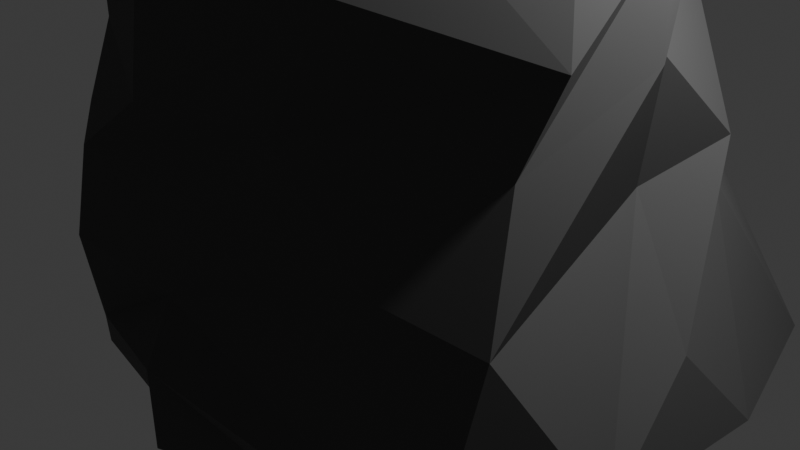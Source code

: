 # Source: rock03.blend  (saved by Blender 4.0.36; exported with 4.5.12 LTS)
import bpy
from mathutils import Matrix  # noqa: F401  (used for matrix-valued properties, if any)

bpy.ops.wm.read_factory_settings(use_empty=True)
scene = bpy.context.scene
scene.name = 'Scene'

# ---- collections
col_collection = bpy.data.collections.new('Collection'); scene.collection.children.link(col_collection)

# ---- images (referenced by path relative to the original .blend; pixels are not part of the script)
import os
ASSET_DIR = os.environ.get("B2B_ASSET_DIR", "")  # directory of the original .blend (textures are referenced by path, not embedded)
HERE = os.path.dirname(os.path.abspath(__file__))  # packed textures are extracted next to this script under _unpacked/

def load_image(name, relpath, width, height, colorspace="sRGB"):
    """Load a texture the original file referenced (path relative to the .blend, or extracted next to this script)."""
    p = next((c for c in (os.path.join(HERE, relpath), os.path.join(ASSET_DIR, relpath)) if relpath and os.path.exists(c)), "")
    if p:
        img = bpy.data.images.load(p, check_existing=True)
        img.name = name
    else:  # same state as the original file: an image datablock whose file is absent (Cycles renders it pink)
        img = bpy.data.images.new(name, width, height)
        img.source = "FILE"
        img.filepath = "//" + (relpath or name)
    img.colorspace_settings.name = colorspace
    return img
img_rock3texture = load_image('rock3texture', '_unpacked/rock3texture.ed3e64a9.png', 1024, 1024, 'sRGB')

# ---- materials (node trees are filled in below, after node groups)
mat_material_001 = bpy.data.materials.new('Material.001')
mat_material_001.use_transparent_shadow = False

# ---- material node trees
mat_material_001.use_nodes = True; mat_material_001.node_tree.nodes.clear()
_N = mat_material_001.node_tree.nodes; _L = mat_material_001.node_tree.links
n0 = _N.new('ShaderNodeBsdfPrincipled'); n0.name = 'Principled BSDF'; n0.location = (10, 300)
n0.inputs[2].default_value = 0.9128
n0.inputs[3].default_value = 1.45
n1 = _N.new('ShaderNodeOutputMaterial'); n1.name = 'Material Output'; n1.location = (300, 300)
n2 = _N.new('ShaderNodeTexImage'); n2.name = 'Image Texture'; n2.location = (-280, 275)
n2.image = img_rock3texture
_L.new(n0.outputs[0], n1.inputs[0])
_L.new(n2.outputs[0], n0.inputs[0])
n1.is_active_output = True

# ---- world
world_world = bpy.data.worlds.new('World'); scene.world = world_world
world_world.use_nodes = True; world_world.node_tree.nodes.clear()
_N = world_world.node_tree.nodes; _L = world_world.node_tree.links
n0 = _N.new('ShaderNodeOutputWorld'); n0.name = 'World Output'; n0.location = (300, 300)
n1 = _N.new('ShaderNodeBackground'); n1.name = 'Background'; n1.location = (10, 300)
n1.inputs[0].default_value = (0.05088, 0.05088, 0.05088, 1.0)
_L.new(n1.outputs[0], n0.inputs[0])
n0.is_active_output = True
world_world.color = (0.05088, 0.05088, 0.05088)
world_world.use_sun_shadow = False
world_world.sun_shadow_jitter_overblur = 0.0

# ---- cameras
cam_camera = bpy.data.cameras.new('Camera')
cam_camera.clip_end = 100.0
cam_camera.ortho_scale = 7.314

# ---- lights
light_light = bpy.data.lights.new('Light', 'POINT')
light_light.transmission_factor = 0.0
light_light.use_soft_falloff = False
light_light.energy = 1000.0
light_light.shadow_soft_size = 0.1
light_light.shadow_maximum_resolution = 0.006
light_light.use_absolute_resolution = True

# ---- meshes
me_sphere = bpy.data.meshes.new('Sphere')
me_sphere.from_pydata([(1.094, 2.965, -2.015), (1.86, 2.65, -0.7329), (2.08, 2.215, -0.1362), (1.847, 2.449, 0.6422), (1.574, 2.276, 1.633), (0.6528, 2.343, 2.289), (0.4792, 1.817, 3.112), (0.3038, 1.115, 3.732), (0.755, 0.7878, 4.025), (2.338, 2.264, -2.1), (3.209, 2.345, -1.817), (2.709, 1.317, -0.08601), (2.895, 1.137, 0.4507), (2.607, 0.2447, 1.408), (1.928, 1.926, 2.485), (1.737, 1.458, 2.918), (1.764, 0.9232, 3.116), (1.146, 0.6444, 3.905), (3.817, 0.4343, -1.671), (3.531, -0.2123, -0.8724), (2.599, 0.2612, 0.1314), (3.01, -0.1629, 1.385), (2.691, 0.2245, 2.311), (2.27, -0.3773, 2.895), (1.447, 0.1186, 3.787), (0.492, 0.333, 3.967), (2.775, -1.388, -1.856), (3.765, -1.415, -1.61), (3.111, -2.074, -0.3042), (2.767, -1.492, 0.7546), (2.899, -1.116, 1.497), (1.572, -1.421, 2.646), (1.574, -0.7065, 3.222), (0.7234, 0.109, 4.004), (0.5157, -3.264, -1.858), (1.659, -2.726, -1.925), (3.137, -2.68, -1.797), (2.004, -2.266, -0.1751), (1.048, -2.349, 0.8369), (1.492, -2.08, 1.94), (0.9009, -2.225, 2.465), (0.9309, -0.8875, 3.528), (0.1384, -0.2922, 4.0), (-0.2001, -2.779, -2.011), (0.4354, -3.231, -1.129), (0.2851, -2.867, -0.6444), (-0.5476, -3.026, 0.4993), (0.006861, -2.846, 0.9769), (-0.06371, -2.68, 1.865), (0.1004, -2.455, 2.73), (-0.3418, -1.541, 3.079), (0.06607, -0.8041, 3.944), (-1.273, -2.66, -1.88), (-0.6347, -2.997, -1.175), (-0.6585, -3.127, -0.3358), (-1.053, -2.651, 0.6669), (-1.159, -2.334, 1.31), (-1.172, -2.338, 2.1), (-1.69, -1.535, 2.653), (-1.44, -0.946, 3.42), (-0.4172, -1.194, 3.732), (-2.818, -0.571, -2.481), (-2.427, -1.886, -1.081), (-2.646, -1.001, -0.2976), (-2.226, -1.625, 0.3587), (-2.656, -1.24, 1.476), (-2.426, -0.9366, 2.118), (-1.687, -0.7768, 3.119), (-1.18, -0.5494, 3.744), (-0.6203, -0.6295, 3.801), (-3.27, -0.02287, -2.153), (-2.669, 0.524, -1.239), (-2.29, 0.6644, 0.02435), (-2.519, 0.06507, 0.4334), (-2.517, -0.02052, 0.9222), (-2.733, 0.91, 1.983), (-2.394, -0.2029, 2.463), (-1.067, -0.3102, 3.897), (-0.778, -0.4468, 3.937), (-2.383, 1.714, -2.19), (-2.143, 1.082, -1.302), (-2.521, 1.22, -0.1009), (-2.43, 1.199, 0.6026), (-2.597, 1.251, 1.223), (-2.025, 1.405, 2.726), (-1.59, 0.6249, 3.32), (-1.763, 0.3058, 3.611), (-0.9327, 0.3698, 3.742), (-2.392, 2.19, -2.443), (-2.269, 2.524, -1.053), (-1.962, 1.932, -0.01376), (-1.703, 2.318, 0.9578), (-0.932, 2.61, 1.484), (-1.565, 2.231, 2.353), (-1.019, 1.649, 2.877), (-0.9861, 0.8809, 3.798), (-0.2512, 0.5636, 3.906), (0.2365, 3.04, -2.073), (-0.31, 3.148, -0.7558), (-0.2329, 2.805, 0.1384), (-0.1461, 2.83, 0.7356), (0.09041, 2.737, 1.776), (-0.3082, 2.253, 2.587), (-0.2325, 1.667, 3.197), (-0.1863, 1.108, 3.624), (-0.02156, 0.5735, 3.906), (-0.4183, 0.1104, 3.943)], [], [(98, 97, 0, 1), (105, 104, 7, 8), (102, 101, 4, 5), (99, 98, 1, 2), (106, 105, 8), (103, 102, 5, 6), (100, 99, 2, 3), (104, 103, 6, 7), (101, 100, 3, 4), (6, 5, 14, 15), (3, 2, 11, 12), (7, 6, 15, 16), (4, 3, 12, 13), (1, 0, 9, 10), (8, 7, 16, 17), (5, 4, 13, 14), (2, 1, 10, 11), (106, 8, 17), (14, 13, 21, 22), (11, 10, 18, 19), (106, 17, 25), (15, 14, 22, 23), (12, 11, 19, 20), (16, 15, 23, 24), (13, 12, 20, 21), (17, 16, 24, 25), (24, 23, 31, 32), (21, 20, 28, 29), (25, 24, 32, 33), (22, 21, 29, 30), (19, 18, 26, 27), (106, 25, 33), (23, 22, 30, 31), (20, 19, 27, 28), (31, 30, 39, 40), (28, 27, 36, 37), (32, 31, 40, 41), (29, 28, 37, 38), (33, 32, 41, 42), (30, 29, 38, 39), (27, 26, 35, 36), (106, 33, 42), (42, 41, 50, 51), (39, 38, 47, 48), (36, 35, 44, 45), (106, 42, 51), (40, 39, 48, 49), (37, 36, 45, 46), (41, 40, 49, 50), (38, 37, 46, 47), (35, 34, 43, 44), (50, 49, 58, 59), (47, 46, 55, 56), (44, 43, 52, 53), (51, 50, 59, 60), (48, 47, 56, 57), (45, 44, 53, 54), (106, 51, 60), (49, 48, 57, 58), (46, 45, 54, 55), (106, 60, 69), (58, 57, 66, 67), (55, 54, 63, 64), (59, 58, 67, 68), (56, 55, 64, 65), (53, 52, 61, 62), (60, 59, 68, 69), (57, 56, 65, 66), (54, 53, 62, 63), (62, 61, 70, 71), (69, 68, 77, 78), (66, 65, 74, 75), (63, 62, 71, 72), (106, 69, 78), (67, 66, 75, 76), (64, 63, 72, 73), (68, 67, 76, 77), (65, 64, 73, 74), (77, 76, 85, 86), (74, 73, 82, 83), (71, 70, 79, 80), (78, 77, 86, 87), (75, 74, 83, 84), (72, 71, 80, 81), (106, 78, 87), (76, 75, 84, 85), (73, 72, 81, 82), (81, 80, 89, 90), (106, 87, 96), (85, 84, 93, 94), (82, 81, 90, 91), (86, 85, 94, 95), (83, 82, 91, 92), (80, 79, 88, 89), (87, 86, 95, 96), (84, 83, 92, 93), (89, 88, 97, 98), (96, 95, 104, 105), (93, 92, 101, 102), (90, 89, 98, 99), (106, 96, 105), (26, 18, 10, 9, 0, 97, 88, 79, 70, 61, 52, 43, 34, 35), (94, 93, 102, 103), (91, 90, 99, 100), (95, 94, 103, 104), (92, 91, 100, 101)])
_uv = me_sphere.uv_layers.new(name='UVMap')
_uv.uv.foreach_set('vector', [0.7674, 0.1839, 0.6901, 0.1618, 0.6896, 0.1139, 0.7606, 0.06667, 0.7959, 0.4533, 0.764, 0.4644, 0.7641, 0.4357, 0.7843, 0.408, 0.9626, 0.1736, 0.9119, 0.151, 0.8988, 0.07291, 0.9404, 0.1203, 0.8197, 0.1779, 0.7674, 0.1839, 0.7606, 0.06667, 0.7958, 0.0552, 0.8226, 0.476, 0.7959, 0.4533, 0.7843, 0.408, 1.0, 0.1718, 0.9626, 0.1736, 0.9404, 0.1203, 0.9909, 0.1307, 0.8532, 0.1693, 0.8197, 0.1779, 0.7958, 0.0552, 0.8401, 0.06152, 0.764, 0.4644, 0.73, 0.4697, 0.7211, 0.4297, 0.7641, 0.4357, 0.9119, 0.151, 0.8532, 0.1693, 0.8401, 0.06152, 0.8988, 0.07291, 0.9909, 0.1307, 0.9404, 0.1203, 0.9475, 0.05164, 0.9755, 0.06461, 0.2596, 0.5834, 0.2461, 0.63, 0.184, 0.6349, 0.1672, 0.6068, 0.7641, 0.4357, 0.7211, 0.4297, 0.7409, 0.3597, 0.7725, 0.3571, 0.2518, 0.5247, 0.2596, 0.5834, 0.1672, 0.6068, 0.1228, 0.5504, 0.7606, 0.06667, 0.6896, 0.1139, 0.6823, 0.05144, 0.6937, 1.434e-08, 0.3263, 0.4169, 0.3518, 0.4036, 0.3518, 0.4907, 0.3239, 0.4382, 0.2742, 0.4775, 0.2518, 0.5247, 0.1228, 0.5504, 0.2204, 0.4808, 0.2461, 0.63, 0.2772, 0.6609, 0.2345, 0.7371, 0.184, 0.6349, 0.8226, 0.476, 0.7843, 0.408, 0.792, 0.3867, 0.2204, 0.4808, 0.1228, 0.5504, 0.09201, 0.5564, 0.1147, 0.5004, 0.184, 0.6349, 0.2345, 0.7371, 0.12, 0.7371, 0.08917, 0.6895, 0.8226, 0.476, 0.792, 0.3867, 0.81, 0.4238, 0.1985, 0.4547, 0.2204, 0.4808, 0.1147, 0.5004, 0.09068, 0.4633, 0.1672, 0.6068, 0.184, 0.6349, 0.08917, 0.6895, 0.1309, 0.6223, 0.1691, 0.4443, 0.1985, 0.4547, 0.09068, 0.4633, 0.1315, 0.4036, 0.1228, 0.5504, 0.1672, 0.6068, 0.1309, 0.6223, 0.09201, 0.5564, 0.792, 0.3867, 0.7725, 0.3571, 0.8216, 0.3708, 0.81, 0.4238, 0.6585, 0.3571, 0.6862, 0.4229, 0.6345, 0.4343, 0.6496, 0.3969, 0.09201, 0.5564, 0.1309, 0.6223, 1.119e-08, 0.6544, 0.03268, 0.5904, 0.81, 0.4238, 0.8216, 0.3708, 0.8663, 0.3683, 0.8231, 0.4105, 0.1147, 0.5004, 0.09201, 0.5564, 0.03268, 0.5904, 0.04483, 0.5497, 0.1312, 0.01922, 0.1658, 1.499e-09, 0.077, 0.08222, 0.0626, 0.02588, 0.8226, 0.476, 0.81, 0.4238, 0.8231, 0.4105, 0.09068, 0.4633, 0.1147, 0.5004, 0.04483, 0.5497, 0.05514, 0.4706, 0.1309, 0.6223, 0.08917, 0.6895, 0.02531, 0.7346, 1.119e-08, 0.6544, 0.6345, 0.4343, 0.6936, 0.5154, 0.6137, 0.4771, 0.5875, 0.4404, 0.6703, 0.6251, 0.6936, 0.7012, 0.6445, 0.7122, 0.6096, 0.6023, 0.6496, 0.3969, 0.6345, 0.4343, 0.5875, 0.4404, 0.617, 0.3715, 0.6721, 0.557, 0.6703, 0.6251, 0.6096, 0.6023, 0.571, 0.5326, 0.8231, 0.4105, 0.8663, 0.3683, 0.878, 0.4028, 0.846, 0.4441, 0.6936, 0.5154, 0.6721, 0.557, 0.571, 0.5326, 0.6137, 0.4771, 0.0626, 0.02588, 0.077, 0.08222, 0.01608, 0.1617, 2.764e-08, 0.07798, 0.8226, 0.476, 0.8231, 0.4105, 0.846, 0.4441, 0.2772, 0.4292, 0.3239, 0.4036, 0.3239, 0.4866, 0.2823, 0.4395, 0.6137, 0.4771, 0.571, 0.5326, 0.5112, 0.5128, 0.5217, 0.4617, 0.6445, 0.7122, 0.5612, 0.6963, 0.5008, 0.6378, 0.503, 0.6059, 0.8226, 0.476, 0.846, 0.4441, 0.875, 0.449, 0.5875, 0.4404, 0.6137, 0.4771, 0.5217, 0.4617, 0.5452, 0.4152, 0.6096, 0.6023, 0.6445, 0.7122, 0.503, 0.6059, 0.4723, 0.5316, 0.6936, 0.5755, 0.765, 0.5873, 0.7785, 0.6314, 0.7273, 0.6524, 0.571, 0.5326, 0.6096, 0.6023, 0.4723, 0.5316, 0.5112, 0.5128, 0.5612, 0.6963, 0.4944, 0.6791, 0.4576, 0.6721, 0.5008, 0.6378, 0.7273, 0.6524, 0.7785, 0.6314, 0.7233, 0.7323, 0.6936, 0.7114, 0.5112, 0.5128, 0.4723, 0.5316, 0.4505, 0.5113, 0.4569, 0.4719, 0.5008, 0.6378, 0.4576, 0.6721, 0.4018, 0.647, 0.4437, 0.6214, 0.2823, 0.4395, 0.3239, 0.4866, 0.2773, 0.531, 0.2854, 0.4733, 0.5217, 0.4617, 0.5112, 0.5128, 0.4569, 0.4719, 0.4675, 0.4286, 0.503, 0.6059, 0.5008, 0.6378, 0.4437, 0.6214, 0.4532, 0.5763, 0.8226, 0.476, 0.875, 0.449, 0.8963, 0.4784, 0.5452, 0.4152, 0.5217, 0.4617, 0.4675, 0.4286, 0.4546, 0.3834, 0.4723, 0.5316, 0.503, 0.6059, 0.4532, 0.5763, 0.4505, 0.5113, 0.8226, 0.476, 0.8963, 0.4784, 0.8643, 0.4891, 0.6466, 0.08975, 0.6807, 0.1329, 0.6058, 0.1101, 0.6128, 0.05142, 0.6736, 0.2167, 0.6823, 0.2793, 0.569, 0.2441, 0.6137, 0.218, 0.6268, 0.0374, 0.6466, 0.08975, 0.6128, 0.05142, 0.6101, 0.01255, 0.4569, 0.4719, 0.4505, 0.5113, 0.3914, 0.501, 0.3876, 0.43, 0.661, 0.3231, 0.6315, 0.3571, 0.5089, 0.3571, 0.6041, 0.3017, 0.8963, 0.4784, 0.8805, 0.5388, 0.8593, 0.5213, 0.8643, 0.4891, 0.4675, 0.4286, 0.4569, 0.4719, 0.3876, 0.43, 0.4123, 0.396, 0.4532, 0.5763, 0.4437, 0.6214, 0.3573, 0.5787, 0.3649, 0.525, 0.6041, 0.3017, 0.5089, 0.3571, 0.485, 0.3305, 0.4695, 0.2702, 0.8643, 0.4891, 0.8593, 0.5213, 0.8464, 0.5136, 0.8544, 0.4969, 0.6058, 0.1101, 0.612, 0.1507, 0.5355, 0.1605, 0.5026, 0.08686, 0.569, 0.2441, 0.6041, 0.3017, 0.4695, 0.2702, 0.4825, 0.198, 0.8226, 0.476, 0.8643, 0.4891, 0.8544, 0.4969, 0.6128, 0.05142, 0.6058, 0.1101, 0.5026, 0.08686, 0.5713, 0.07875, 0.6137, 0.218, 0.569, 0.2441, 0.4825, 0.198, 0.5226, 0.1859, 0.6101, 0.01255, 0.6128, 0.05142, 0.5713, 0.07875, 0.5994, -1.51e-08, 0.612, 0.1507, 0.6137, 0.218, 0.5226, 0.1859, 0.5355, 0.1605, 0.5994, -1.51e-08, 0.5713, 0.07875, 0.5391, 0.01669, 0.5617, 0.006292, 0.5355, 0.1605, 0.5226, 0.1859, 0.463, 0.1574, 0.4709, 0.1227, 0.4695, 0.2702, 0.485, 0.3305, 0.3877, 0.3021, 0.437, 0.2637, 0.8544, 0.4969, 0.8464, 0.5136, 0.8097, 0.5549, 0.8067, 0.5066, 0.5026, 0.08686, 0.5355, 0.1605, 0.4709, 0.1227, 0.4868, 0.03677, 0.4825, 0.198, 0.4695, 0.2702, 0.437, 0.2637, 0.4501, 0.1958, 0.8226, 0.476, 0.8544, 0.4969, 0.8067, 0.5066, 0.5713, 0.07875, 0.5026, 0.08686, 0.4868, 0.03677, 0.5391, 0.01669, 0.5226, 0.1859, 0.4825, 0.198, 0.4501, 0.1958, 0.463, 0.1574, 0.4501, 0.1958, 0.437, 0.2637, 0.3622, 0.2259, 0.4117, 0.1784, 0.8226, 0.476, 0.8067, 0.5066, 0.7965, 0.4664, 0.7901, 0.5469, 0.7425, 0.5755, 0.6936, 0.5514, 0.7294, 0.5169, 0.463, 0.1574, 0.4501, 0.1958, 0.4117, 0.1784, 0.4065, 0.1182, 0.3279, 0.5344, 0.3168, 0.5536, 0.2772, 0.5873, 0.2772, 0.531, 0.9011, 0.3204, 0.8652, 0.315, 0.8761, 0.2608, 0.9009, 0.2115, 0.437, 0.2637, 0.3877, 0.3021, 0.3573, 0.3081, 0.3622, 0.2259, 0.8067, 0.5066, 0.8097, 0.5549, 0.7777, 0.5088, 0.7965, 0.4664, 0.9832, 0.278, 0.9011, 0.3204, 0.9009, 0.2115, 0.9555, 0.2459, 0.7632, 0.3022, 0.6863, 0.3204, 0.6901, 0.1618, 0.7674, 0.1839, 0.7965, 0.4664, 0.7777, 0.5088, 0.764, 0.4644, 0.7959, 0.4533, 0.9555, 0.2459, 0.9009, 0.2115, 0.9119, 0.151, 0.9626, 0.1736, 0.824, 0.2848, 0.7632, 0.3022, 0.7674, 0.1839, 0.8197, 0.1779, 0.8226, 0.476, 0.7965, 0.4664, 0.7959, 0.4533, 0.077, 0.08222, 0.1658, 1.499e-09, 0.2808, 0.01063, 0.2877, 0.0619, 0.3423, 0.1218, 0.3573, 0.169, 0.3432, 0.3285, 0.3158, 0.3325, 0.2294, 0.4036, 0.1939, 0.3873, 0.05618, 0.3239, 0.03647, 0.2665, 4.661e-08, 0.2318, 0.01608, 0.1617, 0.7294, 0.5169, 0.6936, 0.5514, 0.6936, 0.4781, 0.73, 0.4697, 0.8761, 0.2608, 0.824, 0.2848, 0.8197, 0.1779, 0.8532, 0.1693, 0.7777, 0.5088, 0.7294, 0.5169, 0.73, 0.4697, 0.764, 0.4644, 0.9009, 0.2115, 0.8761, 0.2608, 0.8532, 0.1693, 0.9119, 0.151])
me_sphere.materials.append(mat_material_001)
me_sphere.update()

# ---- objects
ob_light = bpy.data.objects.new('Light', light_light)
ob_camera = bpy.data.objects.new('Camera', cam_camera)
ob_sphere = bpy.data.objects.new('Sphere', me_sphere)

# ---- transforms, parenting, visibility, modifiers, constraints
ob_light.location = (4.076, 1.005, 5.904)
ob_light.rotation_euler = (0.6503, 0.05522, 1.866)
ob_light.lock_rotations_4d = False
ob_light.empty_display_type = 'ARROWS'
ob_light.color = (0.0, 0.0, 0.0, 0.0)
ob_light.lineart.crease_threshold = 0.0
ob_camera.location = (7.359, -6.926, 4.958)
ob_camera.rotation_euler = (1.109, 0.0, 0.8149)
ob_camera.lock_rotations_4d = False
ob_camera.empty_display_type = 'ARROWS'
ob_camera.color = (0.0, 0.0, 0.0, 0.0)
ob_camera.display_type = 'WIRE'
ob_camera.lineart.crease_threshold = 0.0
ob_sphere.location = (0.0, 0.0, 1.0)

# ---- collection membership
col_collection.objects.link(ob_light)
col_collection.objects.link(ob_camera)
col_collection.objects.link(ob_sphere)

# ---- scene / render settings (as saved in the file)
scene.camera = ob_camera
scene.frame_start = 1; scene.frame_end = 250; scene.frame_set(1)
scene.render.engine = 'BLENDER_EEVEE_NEXT'
scene.cycles.sampling_pattern = 'TABULATED_SOBOL'
bpy.context.view_layer.update()
